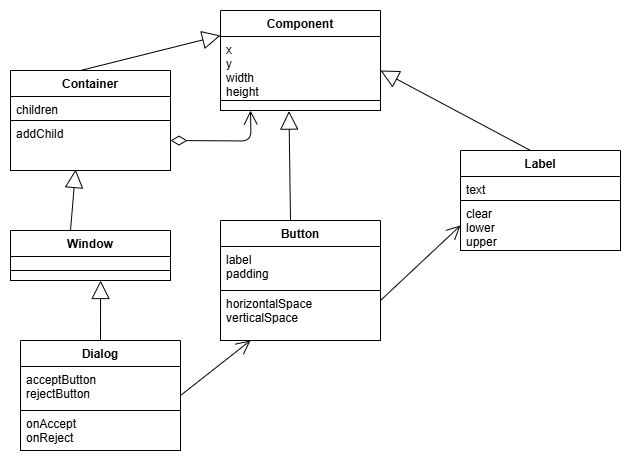

The diagram above was exported from draw.io. Its source (the exported page's mxGraphModel, read from the mxfile embedded in the PNG):
<mxGraphModel dx="1050" dy="557" grid="1" gridSize="10" guides="1" tooltips="1" connect="1" arrows="1" fold="1" page="1" pageScale="1" pageWidth="827" pageHeight="1169" background="#FFFFFF" math="0" shadow="0">
  <root>
    <mxCell id="0" />
    <mxCell id="1" parent="0" />
    <mxCell id="35" value="Component" style="swimlane;fontStyle=1;align=center;verticalAlign=top;childLayout=stackLayout;horizontal=1;startSize=26;horizontalStack=0;resizeParent=1;resizeParentMax=0;resizeLast=0;collapsible=1;marginBottom=0;fontColor=#000000;strokeColor=#000000;fillColor=#FFFFFF;" parent="1" vertex="1">
      <mxGeometry x="270" y="90" width="160" height="100" as="geometry" />
    </mxCell>
    <mxCell id="36" value="x&#10;y&#10;width&#10;height" style="text;strokeColor=#000000;fillColor=#FFFFFF;align=left;verticalAlign=top;spacingLeft=4;spacingRight=4;overflow=hidden;rotatable=0;points=[[0,0.5],[1,0.5]];portConstraint=eastwest;fontColor=#000000;" parent="35" vertex="1">
      <mxGeometry y="26" width="160" height="64" as="geometry" />
    </mxCell>
    <mxCell id="38" value="" style="text;strokeColor=#000000;fillColor=#FFFFFF;align=left;verticalAlign=top;spacingLeft=4;spacingRight=4;overflow=hidden;rotatable=0;points=[[0,0.5],[1,0.5]];portConstraint=eastwest;fontColor=#000000;" parent="35" vertex="1">
      <mxGeometry y="90" width="160" height="10" as="geometry" />
    </mxCell>
    <mxCell id="50" value="" style="endArrow=open;html=1;endSize=12;startArrow=diamondThin;startSize=14;startFill=0;edgeStyle=orthogonalEdgeStyle;align=left;verticalAlign=bottom;fontColor=#000000;strokeColor=#000000;" parent="1" edge="1">
      <mxGeometry x="-1" y="3" relative="1" as="geometry">
        <mxPoint x="220" y="220" as="sourcePoint" />
        <mxPoint x="300" y="190" as="targetPoint" />
      </mxGeometry>
    </mxCell>
    <mxCell id="56" value="Button" style="swimlane;fontStyle=1;align=center;verticalAlign=top;childLayout=stackLayout;horizontal=1;startSize=26;horizontalStack=0;resizeParent=1;resizeParentMax=0;resizeLast=0;collapsible=1;marginBottom=0;fontColor=#000000;strokeColor=#000000;fillColor=#FFFFFF;" parent="1" vertex="1">
      <mxGeometry x="270" y="300" width="160" height="120" as="geometry" />
    </mxCell>
    <mxCell id="80" value="" style="endArrow=block;endSize=16;endFill=0;html=1;strokeColor=#000000;fontColor=#000000;labelBackgroundColor=#FFFFFF;entryX=0.428;entryY=1.06;entryDx=0;entryDy=0;entryPerimeter=0;" parent="56" target="38" edge="1">
      <mxGeometry width="160" relative="1" as="geometry">
        <mxPoint x="70" as="sourcePoint" />
        <mxPoint x="70" y="-40" as="targetPoint" />
      </mxGeometry>
    </mxCell>
    <mxCell id="57" value="label&#10;padding" style="text;strokeColor=#000000;fillColor=#FFFFFF;align=left;verticalAlign=top;spacingLeft=4;spacingRight=4;overflow=hidden;rotatable=0;points=[[0,0.5],[1,0.5]];portConstraint=eastwest;fontColor=#000000;" parent="56" vertex="1">
      <mxGeometry y="26" width="160" height="44" as="geometry" />
    </mxCell>
    <mxCell id="59" value="horizontalSpace&#10;verticalSpace" style="text;strokeColor=#000000;fillColor=#FFFFFF;align=left;verticalAlign=top;spacingLeft=4;spacingRight=4;overflow=hidden;rotatable=0;points=[[0,0.5],[1,0.5]];portConstraint=eastwest;fontColor=#000000;" parent="56" vertex="1">
      <mxGeometry y="70" width="160" height="50" as="geometry" />
    </mxCell>
    <mxCell id="60" value="Label" style="swimlane;fontStyle=1;align=center;verticalAlign=top;childLayout=stackLayout;horizontal=1;startSize=26;horizontalStack=0;resizeParent=1;resizeParentMax=0;resizeLast=0;collapsible=1;marginBottom=0;fontColor=#000000;strokeColor=#000000;fillColor=#FFFFFF;" parent="1" vertex="1">
      <mxGeometry x="510" y="230" width="160" height="100" as="geometry" />
    </mxCell>
    <mxCell id="81" value="" style="endArrow=block;endSize=16;endFill=0;html=1;strokeColor=#000000;fontColor=#000000;labelBackgroundColor=#FFFFFF;" parent="60" edge="1">
      <mxGeometry width="160" relative="1" as="geometry">
        <mxPoint x="70" as="sourcePoint" />
        <mxPoint x="-80" y="-80" as="targetPoint" />
      </mxGeometry>
    </mxCell>
    <mxCell id="61" value="text" style="text;strokeColor=#000000;fillColor=#FFFFFF;align=left;verticalAlign=top;spacingLeft=4;spacingRight=4;overflow=hidden;rotatable=0;points=[[0,0.5],[1,0.5]];portConstraint=eastwest;fontColor=#000000;" parent="60" vertex="1">
      <mxGeometry y="26" width="160" height="24" as="geometry" />
    </mxCell>
    <mxCell id="63" value="clear&#10;lower&#10;upper" style="text;strokeColor=#000000;fillColor=#FFFFFF;align=left;verticalAlign=top;spacingLeft=4;spacingRight=4;overflow=hidden;rotatable=0;points=[[0,0.5],[1,0.5]];portConstraint=eastwest;fontColor=#000000;" parent="60" vertex="1">
      <mxGeometry y="50" width="160" height="50" as="geometry" />
    </mxCell>
    <mxCell id="64" value="Container" style="swimlane;fontStyle=1;align=center;verticalAlign=top;childLayout=stackLayout;horizontal=1;startSize=26;horizontalStack=0;resizeParent=1;resizeParentMax=0;resizeLast=0;collapsible=1;marginBottom=0;fontColor=#000000;strokeColor=#000000;fillColor=#FFFFFF;" parent="1" vertex="1">
      <mxGeometry x="60" y="150" width="160" height="100" as="geometry" />
    </mxCell>
    <mxCell id="65" value="children" style="text;strokeColor=#000000;fillColor=#FFFFFF;align=left;verticalAlign=top;spacingLeft=4;spacingRight=4;overflow=hidden;rotatable=0;points=[[0,0.5],[1,0.5]];portConstraint=eastwest;fontColor=#000000;" parent="64" vertex="1">
      <mxGeometry y="26" width="160" height="24" as="geometry" />
    </mxCell>
    <mxCell id="67" value="addChild" style="text;strokeColor=#000000;fillColor=#FFFFFF;align=left;verticalAlign=top;spacingLeft=4;spacingRight=4;overflow=hidden;rotatable=0;points=[[0,0.5],[1,0.5]];portConstraint=eastwest;fontColor=#000000;" parent="64" vertex="1">
      <mxGeometry y="50" width="160" height="50" as="geometry" />
    </mxCell>
    <mxCell id="75" value="" style="endArrow=open;endFill=1;endSize=12;html=1;fontColor=#000000;strokeColor=#000000;entryX=0;entryY=0.5;entryDx=0;entryDy=0;" parent="1" target="63" edge="1">
      <mxGeometry width="160" relative="1" as="geometry">
        <mxPoint x="430" y="380" as="sourcePoint" />
        <mxPoint x="550" y="380" as="targetPoint" />
      </mxGeometry>
    </mxCell>
    <mxCell id="82" value="" style="endArrow=block;endSize=16;endFill=0;html=1;strokeColor=#000000;fontColor=#000000;labelBackgroundColor=#FFFFFF;entryX=0;entryY=0.25;entryDx=0;entryDy=0;" parent="1" target="35" edge="1">
      <mxGeometry width="160" relative="1" as="geometry">
        <mxPoint x="130" y="150" as="sourcePoint" />
        <mxPoint x="250" y="150" as="targetPoint" />
      </mxGeometry>
    </mxCell>
    <mxCell id="mWGxQEBZKpSKS9jgOLVE-84" value="Dialog" style="swimlane;fontStyle=1;align=center;verticalAlign=top;childLayout=stackLayout;horizontal=1;startSize=26;horizontalStack=0;resizeParent=1;resizeParentMax=0;resizeLast=0;collapsible=1;marginBottom=0;fontColor=#000000;strokeColor=#000000;fillColor=#FFFFFF;" parent="1" vertex="1">
      <mxGeometry x="70" y="420" width="160" height="110" as="geometry" />
    </mxCell>
    <mxCell id="mWGxQEBZKpSKS9jgOLVE-85" value="acceptButton&#10;rejectButton" style="text;strokeColor=#000000;fillColor=#FFFFFF;align=left;verticalAlign=top;spacingLeft=4;spacingRight=4;overflow=hidden;rotatable=0;points=[[0,0.5],[1,0.5]];portConstraint=eastwest;fontColor=#000000;" parent="mWGxQEBZKpSKS9jgOLVE-84" vertex="1">
      <mxGeometry y="26" width="160" height="44" as="geometry" />
    </mxCell>
    <mxCell id="mWGxQEBZKpSKS9jgOLVE-86" value="onAccept&#10;onReject" style="text;strokeColor=#000000;fillColor=#FFFFFF;align=left;verticalAlign=top;spacingLeft=4;spacingRight=4;overflow=hidden;rotatable=0;points=[[0,0.5],[1,0.5]];portConstraint=eastwest;fontColor=#000000;" parent="mWGxQEBZKpSKS9jgOLVE-84" vertex="1">
      <mxGeometry y="70" width="160" height="40" as="geometry" />
    </mxCell>
    <mxCell id="83" value="" style="endArrow=block;endSize=16;endFill=0;html=1;strokeColor=#000000;fontColor=#000000;labelBackgroundColor=#FFFFFF;entryX=0.563;entryY=1;entryDx=0;entryDy=0;entryPerimeter=0;" parent="mWGxQEBZKpSKS9jgOLVE-84" target="mWGxQEBZKpSKS9jgOLVE-89" edge="1">
      <mxGeometry width="160" relative="1" as="geometry">
        <mxPoint x="80" as="sourcePoint" />
        <mxPoint x="200" as="targetPoint" />
      </mxGeometry>
    </mxCell>
    <mxCell id="mWGxQEBZKpSKS9jgOLVE-87" value="Window" style="swimlane;fontStyle=1;align=center;verticalAlign=top;childLayout=stackLayout;horizontal=1;startSize=26;horizontalStack=0;resizeParent=1;resizeParentMax=0;resizeLast=0;collapsible=1;marginBottom=0;fontColor=#000000;strokeColor=#000000;fillColor=#FFFFFF;" parent="1" vertex="1">
      <mxGeometry x="60" y="310" width="160" height="50" as="geometry" />
    </mxCell>
    <mxCell id="mWGxQEBZKpSKS9jgOLVE-88" value="" style="text;strokeColor=#000000;fillColor=#FFFFFF;align=left;verticalAlign=top;spacingLeft=4;spacingRight=4;overflow=hidden;rotatable=0;points=[[0,0.5],[1,0.5]];portConstraint=eastwest;fontColor=#000000;" parent="mWGxQEBZKpSKS9jgOLVE-87" vertex="1">
      <mxGeometry y="26" width="160" height="14" as="geometry" />
    </mxCell>
    <mxCell id="mWGxQEBZKpSKS9jgOLVE-89" value="" style="text;strokeColor=#000000;fillColor=#FFFFFF;align=left;verticalAlign=top;spacingLeft=4;spacingRight=4;overflow=hidden;rotatable=0;points=[[0,0.5],[1,0.5]];portConstraint=eastwest;fontColor=#000000;" parent="mWGxQEBZKpSKS9jgOLVE-87" vertex="1">
      <mxGeometry y="40" width="160" height="10" as="geometry" />
    </mxCell>
    <mxCell id="mWGxQEBZKpSKS9jgOLVE-90" value="" style="endArrow=block;endSize=16;endFill=0;html=1;strokeColor=#000000;fontColor=#000000;labelBackgroundColor=#FFFFFF;entryX=0.407;entryY=0.98;entryDx=0;entryDy=0;entryPerimeter=0;" parent="mWGxQEBZKpSKS9jgOLVE-87" target="67" edge="1">
      <mxGeometry width="160" relative="1" as="geometry">
        <mxPoint x="60" as="sourcePoint" />
        <mxPoint x="180" as="targetPoint" />
      </mxGeometry>
    </mxCell>
    <mxCell id="OuDq9HzGZEm_Vy1i3V8N-83" value="" style="endArrow=open;endFill=1;endSize=12;html=1;fontColor=#000000;strokeColor=#000000;" edge="1" parent="1">
      <mxGeometry width="160" relative="1" as="geometry">
        <mxPoint x="230" y="475" as="sourcePoint" />
        <mxPoint x="300" y="420" as="targetPoint" />
      </mxGeometry>
    </mxCell>
  </root>
</mxGraphModel>